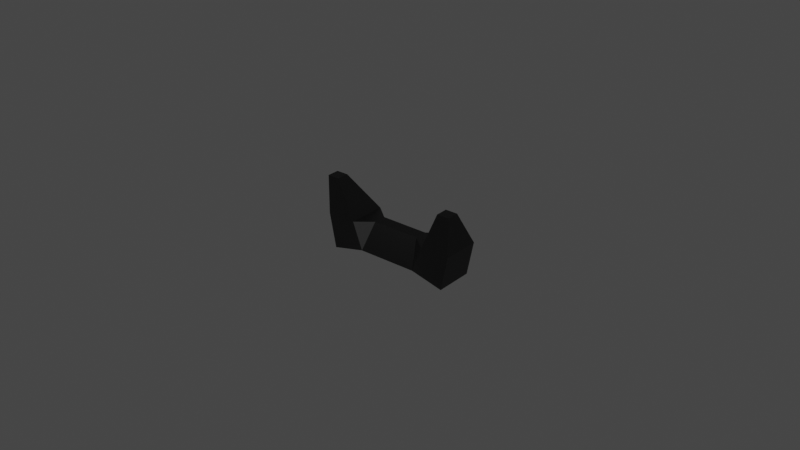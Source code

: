 # Source: holo_site_base.blend  (saved by Blender 3.1.7; exported with 4.5.12 LTS)
import bpy
from mathutils import Matrix  # noqa: F401  (used for matrix-valued properties, if any)

bpy.ops.wm.read_factory_settings(use_empty=True)
scene = bpy.context.scene
scene.name = 'Scene'

# ---- collections
col_collection = bpy.data.collections.new('Collection'); scene.collection.children.link(col_collection)

# ---- materials (node trees are filled in below, after node groups)
mat_holo_sights = bpy.data.materials.new('holo_sights')
mat_holo_sights.use_transparent_shadow = False

# ---- material node trees
mat_holo_sights.use_nodes = True; mat_holo_sights.node_tree.nodes.clear()
_N = mat_holo_sights.node_tree.nodes; _L = mat_holo_sights.node_tree.links
n0 = _N.new('ShaderNodeBsdfPrincipled'); n0.name = 'Principled BSDF'; n0.location = (10, 300)
n0.distribution = 'GGX'
n0.subsurface_method = 'RANDOM_WALK_SKIN'
n0.inputs[0].default_value = (0.0, 0.0, 0.0, 1.0)
n0.inputs[3].default_value = 1.45
n0.inputs[27].default_value = (0.0, 0.0, 0.0, 1.0)
n0.inputs[28].default_value = 1.0
n1 = _N.new('ShaderNodeOutputMaterial'); n1.name = 'Material Output'; n1.location = (300, 300)
_L.new(n0.outputs[0], n1.inputs[0])
n1.is_active_output = True

# ---- world
world_world = bpy.data.worlds.new('World'); scene.world = world_world
world_world.use_nodes = True; world_world.node_tree.nodes.clear()
_N = world_world.node_tree.nodes; _L = world_world.node_tree.links
n0 = _N.new('ShaderNodeOutputWorld'); n0.name = 'World Output'; n0.location = (300, 300)
n1 = _N.new('ShaderNodeBackground'); n1.name = 'Background'; n1.location = (10, 300)
n1.inputs[0].default_value = (0.05088, 0.05088, 0.05088, 1.0)
_L.new(n1.outputs[0], n0.inputs[0])
n0.is_active_output = True
world_world.color = (0.05088, 0.05088, 0.05088)
world_world.use_sun_shadow = False
world_world.sun_shadow_jitter_overblur = 0.0

# ---- meshes
me_weapon_module_holo_sights = bpy.data.meshes.new('weapon_module_holo_sights')
me_weapon_module_holo_sights.from_pydata([(0.0096, 0.0, 0.0056), (0.0078, 0.0085, 0.0015), (-0.0078, 0.0085, 0.0015), (-0.0096, 0.0, 0.0056), (0.0201, -0.0025, 0.0056), (0.0201, -0.0025, -0.0067), (0.0223, 0.0085, -0.0067), (0.0223, 0.0085, 0.0056), (-0.0096, 0.0, -0.0067), (-0.0078, 0.0085, -0.0026), (0.0078, 0.0085, -0.0026), (0.0096, 0.0, -0.0067), (-0.0201, -0.0025, -0.0067), (-0.0201, -0.0025, 0.0056), (-0.0223, 0.0085, 0.0056), (-0.0223, 0.0085, -0.0067), (0.0223, 0.0209, 0.0056), (0.0223, 0.0209, 0.0017), (0.0184, 0.0209, 0.0017), (0.0184, 0.0209, 0.0056), (-0.0223, 0.0209, 0.0017), (-0.0223, 0.0209, 0.0056), (-0.0184, 0.0209, 0.0056), (-0.0184, 0.0209, 0.0017), (0.0129, 0.0085, 0.0056), (-0.0129, 0.0085, 0.0056), (-0.0129, 0.0085, -0.0067), (0.0129, 0.0085, -0.0067)], [], [(0, 1, 2, 3), (4, 5, 6, 7), (8, 9, 10, 11), (12, 13, 14, 15), (16, 17, 18, 19), (20, 21, 22, 23), (4, 7, 24, 0), (14, 13, 3, 25), (12, 15, 26, 8), (6, 5, 11, 27), (7, 6, 17, 16), (6, 27, 18, 17), (27, 24, 19, 18), (24, 7, 16, 19), (14, 25, 22, 21), (25, 26, 23, 22), (26, 15, 20, 23), (15, 14, 21, 20), (0, 24, 1), (25, 3, 2), (8, 26, 9), (27, 11, 10), (27, 10, 1, 24), (9, 26, 25, 2), (10, 9, 2, 1)])
me_weapon_module_holo_sights.polygons.foreach_set('use_smooth', [True] * 25)
_k = set([(0, 1), (0, 24), (1, 2), (1, 24), (2, 3), (2, 25), (3, 25), (4, 7), (5, 6), (6, 7), (6, 17), (6, 27), (7, 16), (8, 9), (8, 26), (9, 10), (9, 26), (10, 11), (10, 27), (11, 27), (12, 15), (13, 14), (14, 15), (14, 21), (15, 20), (15, 26), (16, 17), (16, 19), (17, 18), (18, 19), (18, 27), (19, 24), (20, 21), (20, 23), (21, 22), (22, 23), (22, 25), (23, 26), (24, 27), (25, 26)])
me_weapon_module_holo_sights.attributes.new('sharp_edge', 'BOOLEAN', 'EDGE').data.foreach_set('value', [ (min(e.vertices), max(e.vertices)) in _k for e in me_weapon_module_holo_sights.edges])
_uv = me_weapon_module_holo_sights.uv_layers.new(name='UVMap')
_uv.uv.foreach_set('vector', [0.6667, 0.0, 0.6667, 1.0, 0.3333, 1.0, 0.3333, 0.0, 0.0, 0.0, 1.0, 0.0, 1.0, 1.0, 0.0, 1.0, 0.6667, 0.0, 0.6667, 1.0, 0.3333, 1.0, 0.3333, 0.0, 0.0, 0.0, 1.0, 0.0, 1.0, 1.0, 0.0, 1.0, 1.0, 0.0, 1.0, 1.0, 0.6667, 1.0, 0.6667, 0.0, 0.0, 1.0, 0.0, 0.0, 0.3333, 0.0, 0.3333, 1.0, 1.0, 0.0, 1.0, 1.0, 0.6667, 1.0, 0.6667, 0.0, 0.0, 1.0, 0.0, 0.0, 0.3333, 0.0, 0.3333, 1.0, 1.0, 0.0, 1.0, 1.0, 0.6667, 1.0, 0.6667, 0.0, 0.0, 1.0, 0.0, 0.0, 0.3333, 0.0, 0.3333, 1.0, 1.0, 0.0, 1.0, 1.0, 1.0, 1.0, 1.0, 0.0, 1.0, 1.0, 0.6667, 1.0, 0.6667, 1.0, 1.0, 1.0, 0.6667, 1.0, 0.6667, 0.0, 0.6667, 0.0, 0.6667, 1.0, 0.6667, 0.0, 1.0, 0.0, 1.0, 0.0, 0.6667, 0.0, 0.0, 0.0, 0.3333, 0.0, 0.3333, 0.0, 0.0, 0.0, 0.3333, 0.0, 0.3333, 1.0, 0.3333, 1.0, 0.3333, 0.0, 0.3333, 1.0, 0.0, 1.0, 0.0, 1.0, 0.3333, 1.0, 0.0, 1.0, 0.0, 0.0, 0.0, 0.0, 0.0, 1.0, 0.6667, 0.0, 0.6667, 1.0, 0.6667, 1.0, 0.3333, 1.0, 0.3333, 0.0, 0.3333, 1.0, 0.6667, 0.0, 0.6667, 1.0, 0.6667, 1.0, 0.3333, 1.0, 0.3333, 0.0, 0.3333, 1.0, 0.6667, 1.0, 0.3333, 1.0, 0.6667, 1.0, 0.6667, 1.0, 0.6667, 1.0, 0.6667, 1.0, 0.3333, 0.0, 0.3333, 1.0, 0.3333, 1.0, 0.6667, 1.0, 0.3333, 1.0, 0.6667, 1.0])
me_weapon_module_holo_sights.materials.append(mat_holo_sights)
me_weapon_module_holo_sights.use_remesh_fix_poles = True
me_weapon_module_holo_sights.use_remesh_preserve_attributes = False
me_weapon_module_holo_sights.update()
me_weapon_module_holo_sights.normals_split_custom_set([tuple(v) for v in zip(*[iter([-8.538e-06, 0.2191, 0.9757, 0.0, 0.4345, 0.9007, 0.0, 0.4345, 0.9007, 1.068e-05, 0.2191, 0.9757, 0.979, -0.2039, -3.82e-07, 0.979, -0.2039, 2.67e-06, 0.979, -0.2039, -3.478e-10, 0.979, -0.2039, 0.0, 8.538e-06, 0.2191, -0.9757, 0.0, 0.4345, -0.9007, 0.0, 0.4345, -0.9007, -1.068e-05, 0.2191, -0.9757, -0.979, -0.2039, 3.82e-07, -0.979, -0.2039, -2.67e-06, -0.979, -0.2039, 3.478e-10, -0.979, -0.2039, 0.0, 0.0, 1.0, 0.0, 0.0, 1.0, 0.0, 0.0, 1.0, 0.0, 0.0, 1.0, 0.0, 0.0, 1.0, 0.0, 0.0, 1.0, 0.0, 0.0, 1.0, 0.0, 0.0, 1.0, 0.0, 3.622e-08, 0.0, 1.0, -6.548e-07, -0.002397, 1.0, -5.274e-08, -0.002397, 1.0, 8.71e-06, 0.2191, 0.9757, 2.116e-08, -0.002397, 1.0, -3.622e-08, 0.0, 1.0, -1.574e-05, 0.2191, 0.9757, 8.708e-08, -0.002397, 1.0, 3.622e-08, 0.0, -1.0, 3.622e-08, 0.0, -1.0, 3.622e-08, 0.0, -1.0, -8.639e-06, 0.2191, -0.9757, -3.622e-08, 0.0, -1.0, -3.622e-08, 0.0, -1.0, 1.566e-05, 0.2191, -0.9757, -3.622e-08, 0.0, -1.0, 1.0, -7.244e-08, 0.0, 1.0, -7.244e-08, 0.0, 1.0, -7.244e-08, 0.0, 1.0, -7.244e-08, 0.0, -5.292e-08, 0.5599, -0.8285, 8.632e-08, 0.5599, -0.8285, -1.569e-08, 0.5599, -0.8285, 0.0, 0.5599, -0.8285, -0.9135, 0.4069, 1.156e-07, -0.9135, 0.4069, 0.0, -0.9135, 0.4069, -7.363e-08, -0.9135, 0.4069, -4.907e-08, -5.274e-08, -0.002397, 1.0, -6.548e-07, -0.002397, 1.0, 1.488e-10, -0.003404, 1.0, 1.816e-08, -0.003404, 1.0, 2.116e-08, -0.002397, 1.0, 8.708e-08, -0.002397, 1.0, 1.263e-07, -0.003404, 1.0, 0.0, -0.003404, 1.0, 0.9135, 0.4069, 6.705e-11, 0.9135, 0.4069, 1.027e-07, 0.9135, 0.4069, -3.737e-08, 0.9135, 0.4069, -5.147e-07, -3.754e-08, 0.5599, -0.8285, 5.267e-08, 0.5599, -0.8285, -4.82e-11, 0.5599, -0.8285, -3.277e-08, 0.5599, -0.8285, -1.0, -7.244e-08, 0.0, -1.0, -7.244e-08, 0.0, -1.0, -7.244e-08, 0.0, -1.0, -7.244e-08, 0.0, -0.6088, 0.2376, 0.7569, -0.6088, 0.2376, 0.7569, -0.6088, 0.2376, 0.7569, 0.6088, 0.2376, 0.7569, 0.6088, 0.2376, 0.7569, 0.6088, 0.2376, 0.7569, 0.6088, 0.2376, -0.7569, 0.6088, 0.2376, -0.7569, 0.6088, 0.2376, -0.7569, -0.6088, 0.2376, -0.7569, -0.6088, 0.2376, -0.7569, -0.6088, 0.2376, -0.7569, 0.0, 1.0, 0.0, 0.0, 1.0, 0.0, 0.0, 1.0, 0.0, 0.0, 1.0, 0.0, 0.0, 1.0, 0.0, 0.0, 1.0, 0.0, 0.0, 1.0, 0.0, 0.0, 1.0, 0.0, 0.0, 1.0, 0.0, 0.0, 1.0, 0.0, 0.0, 1.0, 0.0, 0.0, 1.0, 0.0])] * 3)])

# ---- objects
ob_weapon_module_holo_sights = bpy.data.objects.new('weapon_module_holo_sights', me_weapon_module_holo_sights)

# ---- transforms, parenting, visibility, modifiers, constraints
ob_weapon_module_holo_sights.location = (0.0, 0.0, 0.0)
ob_weapon_module_holo_sights.rotation_euler = (1.571, -0.0, 0.0)

# ---- collection membership
col_collection.objects.link(ob_weapon_module_holo_sights)

# ---- scene / render settings (as saved in the file)
scene.frame_start = 1; scene.frame_end = 250; scene.frame_set(1)
scene.render.engine = 'BLENDER_EEVEE_NEXT'
scene.cycles.sampling_pattern = 'TABULATED_SOBOL'
scene.cycles.use_light_tree = False
scene.view_settings.view_transform = 'Filmic'
bpy.context.view_layer.update()

# ---- added for rendering (the .blend has no active camera and no usable light): camera, sun
cam_auto = bpy.data.cameras.new('AutoCamera')
cam_auto.lens = 50.0
cam_auto.sensor_width = 36.0
cam_auto.clip_end = 1000.0
ob_auto_camera = bpy.data.objects.new('AutoCamera', cam_auto)
scene.collection.objects.link(ob_auto_camera)
ob_auto_camera.location = (0.185045, -0.221504, 0.157236)
ob_auto_camera.rotation_euler = (1.09748, -7.21219e-08, 0.694738)
scene.camera = ob_auto_camera
light_auto_sun = bpy.data.lights.new('AutoSun', 'SUN')
light_auto_sun.energy = 3.0
light_auto_sun.angle = 0.0523599
ob_auto_sun = bpy.data.objects.new('AutoSun', light_auto_sun)
scene.collection.objects.link(ob_auto_sun)
ob_auto_sun.rotation_euler = (0.872665, 0.174533, 0.523599)
bpy.context.view_layer.update()

